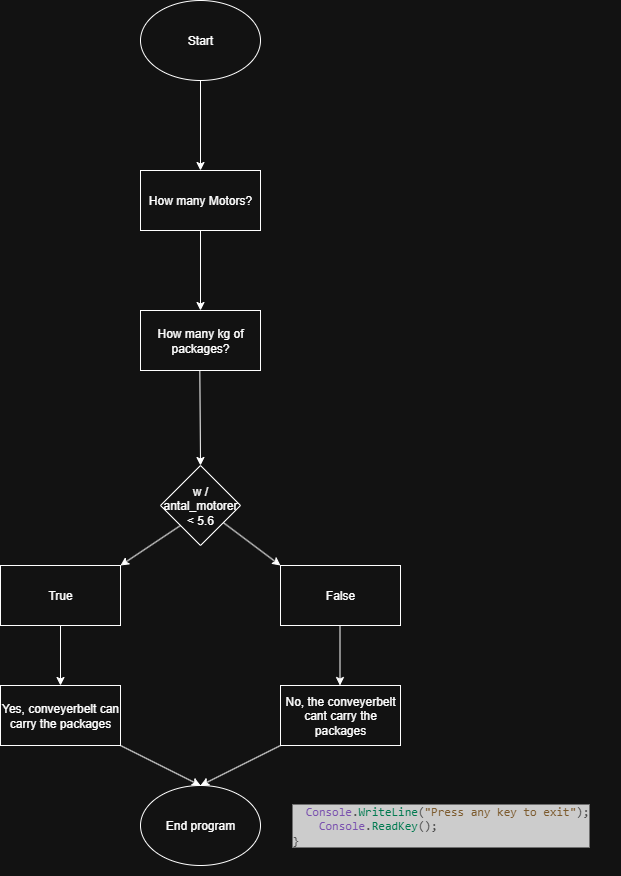

The diagram above was exported from draw.io. Its source (the exported page's mxGraphModel, read from the mxfile embedded in the PNG):
<mxGraphModel dx="1379" dy="720" grid="1" gridSize="10" guides="1" tooltips="1" connect="1" arrows="1" fold="1" page="1" pageScale="1" pageWidth="827" pageHeight="1169" math="0" shadow="0">
  <root>
    <mxCell id="0" />
    <mxCell id="1" parent="0" />
    <mxCell id="0_p-f-wqVvBObmmRilGJ-22" value="" style="edgeStyle=orthogonalEdgeStyle;rounded=0;orthogonalLoop=1;jettySize=auto;html=1;" parent="1" source="0_p-f-wqVvBObmmRilGJ-20" target="0_p-f-wqVvBObmmRilGJ-21" edge="1">
      <mxGeometry relative="1" as="geometry" />
    </mxCell>
    <mxCell id="0_p-f-wqVvBObmmRilGJ-20" value="Start" style="ellipse;whiteSpace=wrap;html=1;" parent="1" vertex="1">
      <mxGeometry x="340" y="120" width="120" height="80" as="geometry" />
    </mxCell>
    <mxCell id="0_p-f-wqVvBObmmRilGJ-21" value="How many Motors?" style="whiteSpace=wrap;html=1;" parent="1" vertex="1">
      <mxGeometry x="340" y="290" width="120" height="60" as="geometry" />
    </mxCell>
    <mxCell id="0_p-f-wqVvBObmmRilGJ-27" value="w / antal_motorer &amp;lt; 5.6" style="rhombus;whiteSpace=wrap;html=1;" parent="1" vertex="1">
      <mxGeometry x="360" y="585" width="80" height="80" as="geometry" />
    </mxCell>
    <mxCell id="0_p-f-wqVvBObmmRilGJ-29" value="True" style="rounded=0;whiteSpace=wrap;html=1;" parent="1" vertex="1">
      <mxGeometry x="200" y="685" width="120" height="60" as="geometry" />
    </mxCell>
    <mxCell id="0_p-f-wqVvBObmmRilGJ-30" value="False" style="rounded=0;whiteSpace=wrap;html=1;" parent="1" vertex="1">
      <mxGeometry x="480" y="685" width="120" height="60" as="geometry" />
    </mxCell>
    <mxCell id="0_p-f-wqVvBObmmRilGJ-31" value="" style="endArrow=classic;html=1;rounded=0;entryX=0;entryY=0;entryDx=0;entryDy=0;" parent="1" source="0_p-f-wqVvBObmmRilGJ-27" target="0_p-f-wqVvBObmmRilGJ-30" edge="1">
      <mxGeometry width="50" height="50" relative="1" as="geometry">
        <mxPoint x="390" y="755" as="sourcePoint" />
        <mxPoint x="440" y="705" as="targetPoint" />
      </mxGeometry>
    </mxCell>
    <mxCell id="0_p-f-wqVvBObmmRilGJ-32" value="" style="endArrow=classic;html=1;rounded=0;entryX=1;entryY=0;entryDx=0;entryDy=0;exitX=0;exitY=1;exitDx=0;exitDy=0;" parent="1" source="0_p-f-wqVvBObmmRilGJ-27" target="0_p-f-wqVvBObmmRilGJ-29" edge="1">
      <mxGeometry width="50" height="50" relative="1" as="geometry">
        <mxPoint x="440" y="645" as="sourcePoint" />
        <mxPoint x="497" y="688" as="targetPoint" />
      </mxGeometry>
    </mxCell>
    <mxCell id="0_p-f-wqVvBObmmRilGJ-33" value="" style="endArrow=classic;html=1;rounded=0;exitX=0.5;exitY=1;exitDx=0;exitDy=0;" parent="1" source="0_p-f-wqVvBObmmRilGJ-29" edge="1">
      <mxGeometry width="50" height="50" relative="1" as="geometry">
        <mxPoint x="410" y="655" as="sourcePoint" />
        <mxPoint x="260" y="805" as="targetPoint" />
      </mxGeometry>
    </mxCell>
    <mxCell id="0_p-f-wqVvBObmmRilGJ-34" value="" style="endArrow=classic;html=1;rounded=0;exitX=0.5;exitY=1;exitDx=0;exitDy=0;" parent="1" edge="1">
      <mxGeometry width="50" height="50" relative="1" as="geometry">
        <mxPoint x="539.5" y="745" as="sourcePoint" />
        <mxPoint x="539.5" y="805" as="targetPoint" />
      </mxGeometry>
    </mxCell>
    <mxCell id="0_p-f-wqVvBObmmRilGJ-35" value="Yes, conveyerbelt can carry the packages" style="rounded=0;whiteSpace=wrap;html=1;" parent="1" vertex="1">
      <mxGeometry x="200" y="805" width="120" height="60" as="geometry" />
    </mxCell>
    <mxCell id="0_p-f-wqVvBObmmRilGJ-36" value="No, the conveyerbelt cant carry the packages" style="rounded=0;whiteSpace=wrap;html=1;" parent="1" vertex="1">
      <mxGeometry x="480" y="805" width="120" height="60" as="geometry" />
    </mxCell>
    <mxCell id="0_p-f-wqVvBObmmRilGJ-37" value="" style="endArrow=classic;html=1;rounded=0;exitX=1;exitY=1;exitDx=0;exitDy=0;" parent="1" source="0_p-f-wqVvBObmmRilGJ-35" edge="1">
      <mxGeometry width="50" height="50" relative="1" as="geometry">
        <mxPoint x="390" y="855" as="sourcePoint" />
        <mxPoint x="400" y="905" as="targetPoint" />
      </mxGeometry>
    </mxCell>
    <mxCell id="0_p-f-wqVvBObmmRilGJ-38" value="" style="endArrow=classic;html=1;rounded=0;exitX=0;exitY=1;exitDx=0;exitDy=0;" parent="1" source="0_p-f-wqVvBObmmRilGJ-36" edge="1">
      <mxGeometry width="50" height="50" relative="1" as="geometry">
        <mxPoint x="340" y="865" as="sourcePoint" />
        <mxPoint x="400" y="905" as="targetPoint" />
      </mxGeometry>
    </mxCell>
    <mxCell id="0_p-f-wqVvBObmmRilGJ-39" value="End program" style="ellipse;whiteSpace=wrap;html=1;" parent="1" vertex="1">
      <mxGeometry x="340" y="905" width="120" height="80" as="geometry" />
    </mxCell>
    <mxCell id="fpjS1mWI6oyetwv4OtCD-3" value="How many kg of packages?" style="rounded=0;whiteSpace=wrap;html=1;" vertex="1" parent="1">
      <mxGeometry x="340" y="430" width="120" height="60" as="geometry" />
    </mxCell>
    <mxCell id="fpjS1mWI6oyetwv4OtCD-4" value="" style="endArrow=classic;html=1;rounded=0;exitX=0.5;exitY=1;exitDx=0;exitDy=0;entryX=0.5;entryY=0;entryDx=0;entryDy=0;" edge="1" parent="1" source="0_p-f-wqVvBObmmRilGJ-21" target="fpjS1mWI6oyetwv4OtCD-3">
      <mxGeometry width="50" height="50" relative="1" as="geometry">
        <mxPoint x="310" y="660" as="sourcePoint" />
        <mxPoint x="360" y="610" as="targetPoint" />
      </mxGeometry>
    </mxCell>
    <mxCell id="fpjS1mWI6oyetwv4OtCD-5" value="" style="endArrow=classic;html=1;rounded=0;exitX=0.5;exitY=1;exitDx=0;exitDy=0;entryX=0.5;entryY=0;entryDx=0;entryDy=0;" edge="1" parent="1" target="0_p-f-wqVvBObmmRilGJ-27">
      <mxGeometry width="50" height="50" relative="1" as="geometry">
        <mxPoint x="399.33" y="490" as="sourcePoint" />
        <mxPoint x="399.33" y="570" as="targetPoint" />
      </mxGeometry>
    </mxCell>
    <mxCell id="fpjS1mWI6oyetwv4OtCD-8" value="&lt;div style=&quot;background-color:#262626;color:#d0d0d0&quot;&gt;&lt;pre style=&quot;font-family:'JetBrains Mono',monospace;font-size:8,3pt;&quot;&gt;  &lt;span style=&quot;color:#c191ff;&quot;&gt;Console&lt;/span&gt;&lt;span style=&quot;color:#bdbdbd;&quot;&gt;.&lt;/span&gt;&lt;span style=&quot;color:#39cc9b;&quot;&gt;WriteLine&lt;/span&gt;&lt;span style=&quot;color:#bdbdbd;&quot;&gt;(&lt;/span&gt;&lt;span style=&quot;color:#c9a26d;&quot;&gt;&quot;Press any key to exit&quot;&lt;/span&gt;&lt;span style=&quot;color:#bdbdbd;&quot;&gt;);&lt;br&gt;&lt;/span&gt;&lt;span style=&quot;color:#bdbdbd;&quot;&gt;    &lt;/span&gt;&lt;span style=&quot;color:#c191ff;&quot;&gt;Console&lt;/span&gt;&lt;span style=&quot;color:#bdbdbd;&quot;&gt;.&lt;/span&gt;&lt;span style=&quot;color:#39cc9b;&quot;&gt;ReadKey&lt;/span&gt;&lt;span style=&quot;color:#bdbdbd;&quot;&gt;();&lt;br&gt;&lt;/span&gt;&lt;span style=&quot;color:#bdbdbd;&quot;&gt;}&lt;/span&gt;&lt;/pre&gt;&lt;/div&gt;" style="text;whiteSpace=wrap;html=1;" vertex="1" parent="1">
      <mxGeometry x="490" y="905" width="330" height="90" as="geometry" />
    </mxCell>
  </root>
</mxGraphModel>